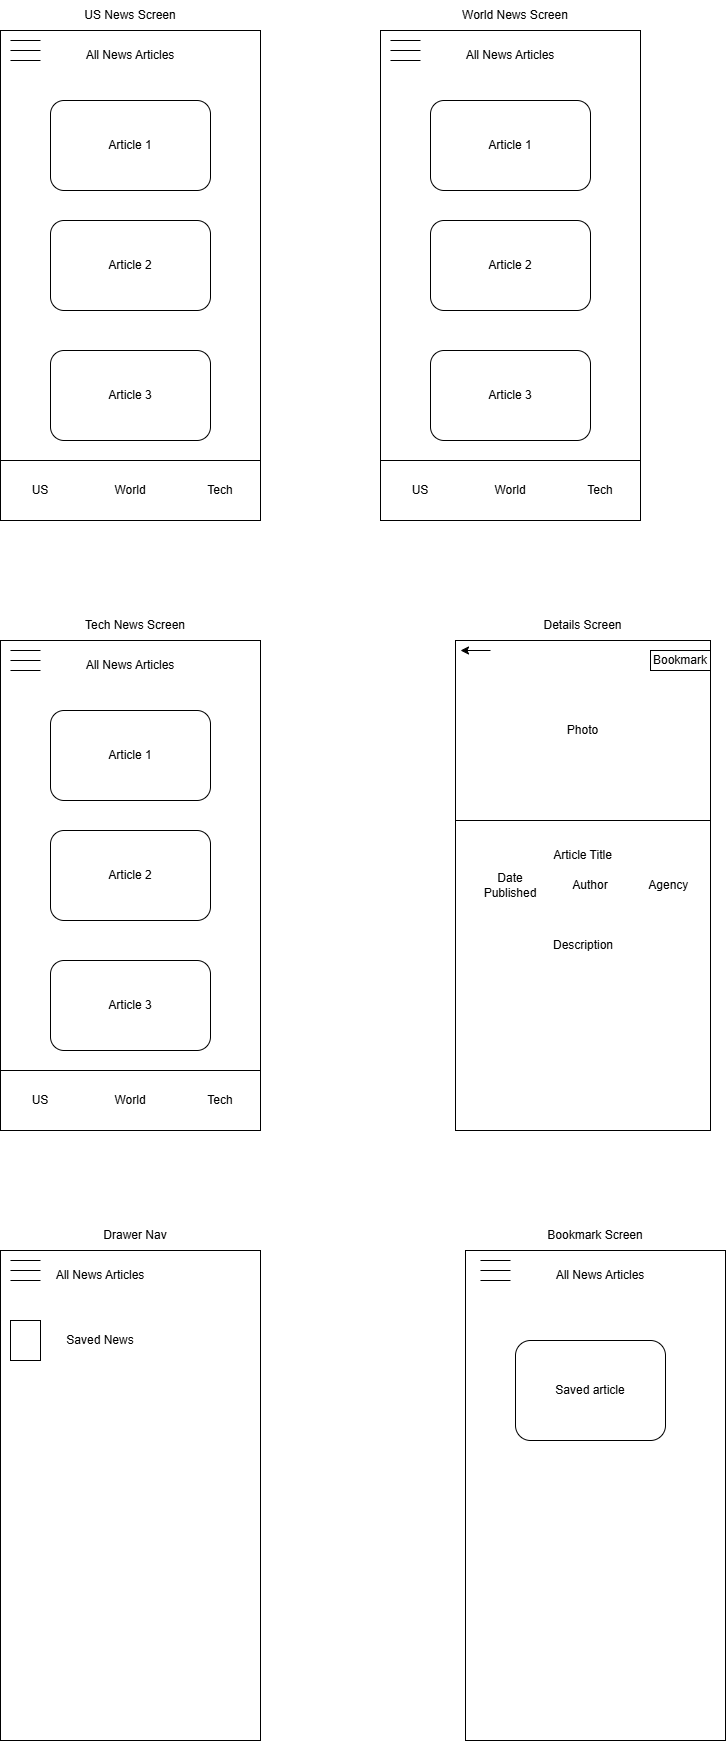

The diagram above was exported from draw.io. Its source (the exported page's mxGraphModel, read from the mxfile embedded in the PNG):
<mxGraphModel dx="1281" dy="626" grid="1" gridSize="10" guides="1" tooltips="1" connect="1" arrows="1" fold="1" page="1" pageScale="1" pageWidth="850" pageHeight="1100" math="0" shadow="0">
  <root>
    <mxCell id="0" />
    <mxCell id="1" parent="0" />
    <mxCell id="VIZ0oHEv22GSYbJfFJ1d-1" parent="1" style="rounded=0;whiteSpace=wrap;html=1;" value="" vertex="1">
      <mxGeometry height="490" width="260" x="30" y="60" as="geometry" />
    </mxCell>
    <mxCell id="VIZ0oHEv22GSYbJfFJ1d-2" parent="1" style="text;html=1;whiteSpace=wrap;strokeColor=none;fillColor=none;align=center;verticalAlign=middle;rounded=0;" value="US News Screen" vertex="1">
      <mxGeometry height="30" width="100" x="110" y="30" as="geometry" />
    </mxCell>
    <mxCell id="VIZ0oHEv22GSYbJfFJ1d-3" parent="1" style="text;html=1;whiteSpace=wrap;strokeColor=none;fillColor=none;align=center;verticalAlign=middle;rounded=0;" value="All News Articles" vertex="1">
      <mxGeometry height="30" width="100" x="110" y="70" as="geometry" />
    </mxCell>
    <mxCell id="VIZ0oHEv22GSYbJfFJ1d-16" edge="1" parent="1" style="endArrow=none;html=1;rounded=0;" value="">
      <mxGeometry height="50" relative="1" width="50" as="geometry">
        <mxPoint x="40" y="70" as="sourcePoint" />
        <mxPoint x="70" y="70" as="targetPoint" />
      </mxGeometry>
    </mxCell>
    <mxCell id="VIZ0oHEv22GSYbJfFJ1d-19" edge="1" parent="1" style="endArrow=none;html=1;rounded=0;" value="">
      <mxGeometry height="50" relative="1" width="50" as="geometry">
        <mxPoint x="40" y="80" as="sourcePoint" />
        <mxPoint x="70" y="80" as="targetPoint" />
      </mxGeometry>
    </mxCell>
    <mxCell id="VIZ0oHEv22GSYbJfFJ1d-21" edge="1" parent="1" style="endArrow=none;html=1;rounded=0;" value="">
      <mxGeometry height="50" relative="1" width="50" as="geometry">
        <mxPoint x="40" y="90" as="sourcePoint" />
        <mxPoint x="70" y="90" as="targetPoint" />
      </mxGeometry>
    </mxCell>
    <mxCell id="VIZ0oHEv22GSYbJfFJ1d-22" parent="1" style="rounded=1;whiteSpace=wrap;html=1;" value="Article 1" vertex="1">
      <mxGeometry height="90" width="160" x="80" y="130" as="geometry" />
    </mxCell>
    <mxCell id="VIZ0oHEv22GSYbJfFJ1d-24" parent="1" style="rounded=1;whiteSpace=wrap;html=1;" value="Article 2" vertex="1">
      <mxGeometry height="90" width="160" x="80" y="250" as="geometry" />
    </mxCell>
    <mxCell id="VIZ0oHEv22GSYbJfFJ1d-25" parent="1" style="rounded=0;whiteSpace=wrap;html=1;" value="" vertex="1">
      <mxGeometry height="60" width="260" x="30" y="490" as="geometry" />
    </mxCell>
    <mxCell id="VIZ0oHEv22GSYbJfFJ1d-26" parent="1" style="rounded=1;whiteSpace=wrap;html=1;" value="Article 3" vertex="1">
      <mxGeometry height="90" width="160" x="80" y="380" as="geometry" />
    </mxCell>
    <mxCell id="VIZ0oHEv22GSYbJfFJ1d-27" parent="1" style="text;html=1;whiteSpace=wrap;strokeColor=none;fillColor=none;align=center;verticalAlign=middle;rounded=0;" value="US" vertex="1">
      <mxGeometry height="30" width="60" x="40" y="505" as="geometry" />
    </mxCell>
    <mxCell id="VIZ0oHEv22GSYbJfFJ1d-28" parent="1" style="text;html=1;whiteSpace=wrap;strokeColor=none;fillColor=none;align=center;verticalAlign=middle;rounded=0;" value="World" vertex="1">
      <mxGeometry height="30" width="60" x="130" y="505" as="geometry" />
    </mxCell>
    <mxCell id="VIZ0oHEv22GSYbJfFJ1d-29" parent="1" style="text;html=1;whiteSpace=wrap;strokeColor=none;fillColor=none;align=center;verticalAlign=middle;rounded=0;" value="Tech" vertex="1">
      <mxGeometry height="30" width="60" x="220" y="505" as="geometry" />
    </mxCell>
    <mxCell id="VIZ0oHEv22GSYbJfFJ1d-30" parent="1" style="rounded=0;whiteSpace=wrap;html=1;" value="" vertex="1">
      <mxGeometry height="490" width="260" x="410" y="60" as="geometry" />
    </mxCell>
    <mxCell id="VIZ0oHEv22GSYbJfFJ1d-31" parent="1" style="text;html=1;whiteSpace=wrap;strokeColor=none;fillColor=none;align=center;verticalAlign=middle;rounded=0;" value="World News Screen" vertex="1">
      <mxGeometry height="30" width="110" x="490" y="30" as="geometry" />
    </mxCell>
    <mxCell id="VIZ0oHEv22GSYbJfFJ1d-32" parent="1" style="text;html=1;whiteSpace=wrap;strokeColor=none;fillColor=none;align=center;verticalAlign=middle;rounded=0;" value="All News Articles" vertex="1">
      <mxGeometry height="30" width="100" x="490" y="70" as="geometry" />
    </mxCell>
    <mxCell id="VIZ0oHEv22GSYbJfFJ1d-33" edge="1" parent="1" style="endArrow=none;html=1;rounded=0;" value="">
      <mxGeometry height="50" relative="1" width="50" as="geometry">
        <mxPoint x="420" y="70" as="sourcePoint" />
        <mxPoint x="450" y="70" as="targetPoint" />
      </mxGeometry>
    </mxCell>
    <mxCell id="VIZ0oHEv22GSYbJfFJ1d-34" edge="1" parent="1" style="endArrow=none;html=1;rounded=0;" value="">
      <mxGeometry height="50" relative="1" width="50" as="geometry">
        <mxPoint x="420" y="80" as="sourcePoint" />
        <mxPoint x="450" y="80" as="targetPoint" />
      </mxGeometry>
    </mxCell>
    <mxCell id="VIZ0oHEv22GSYbJfFJ1d-35" edge="1" parent="1" style="endArrow=none;html=1;rounded=0;" value="">
      <mxGeometry height="50" relative="1" width="50" as="geometry">
        <mxPoint x="420" y="90" as="sourcePoint" />
        <mxPoint x="450" y="90" as="targetPoint" />
      </mxGeometry>
    </mxCell>
    <mxCell id="VIZ0oHEv22GSYbJfFJ1d-36" parent="1" style="rounded=1;whiteSpace=wrap;html=1;" value="Article 1" vertex="1">
      <mxGeometry height="90" width="160" x="460" y="130" as="geometry" />
    </mxCell>
    <mxCell id="VIZ0oHEv22GSYbJfFJ1d-37" parent="1" style="rounded=1;whiteSpace=wrap;html=1;" value="Article 2" vertex="1">
      <mxGeometry height="90" width="160" x="460" y="250" as="geometry" />
    </mxCell>
    <mxCell id="VIZ0oHEv22GSYbJfFJ1d-38" parent="1" style="rounded=0;whiteSpace=wrap;html=1;" value="" vertex="1">
      <mxGeometry height="60" width="260" x="410" y="490" as="geometry" />
    </mxCell>
    <mxCell id="VIZ0oHEv22GSYbJfFJ1d-39" parent="1" style="rounded=1;whiteSpace=wrap;html=1;" value="Article 3" vertex="1">
      <mxGeometry height="90" width="160" x="460" y="380" as="geometry" />
    </mxCell>
    <mxCell id="VIZ0oHEv22GSYbJfFJ1d-40" parent="1" style="text;html=1;whiteSpace=wrap;strokeColor=none;fillColor=none;align=center;verticalAlign=middle;rounded=0;" value="US" vertex="1">
      <mxGeometry height="30" width="60" x="420" y="505" as="geometry" />
    </mxCell>
    <mxCell id="VIZ0oHEv22GSYbJfFJ1d-41" parent="1" style="text;html=1;whiteSpace=wrap;strokeColor=none;fillColor=none;align=center;verticalAlign=middle;rounded=0;" value="World" vertex="1">
      <mxGeometry height="30" width="60" x="510" y="505" as="geometry" />
    </mxCell>
    <mxCell id="VIZ0oHEv22GSYbJfFJ1d-42" parent="1" style="text;html=1;whiteSpace=wrap;strokeColor=none;fillColor=none;align=center;verticalAlign=middle;rounded=0;" value="Tech" vertex="1">
      <mxGeometry height="30" width="60" x="600" y="505" as="geometry" />
    </mxCell>
    <mxCell id="VIZ0oHEv22GSYbJfFJ1d-43" parent="1" style="rounded=0;whiteSpace=wrap;html=1;" value="" vertex="1">
      <mxGeometry height="490" width="260" x="30" y="670" as="geometry" />
    </mxCell>
    <mxCell id="VIZ0oHEv22GSYbJfFJ1d-44" parent="1" style="text;html=1;whiteSpace=wrap;strokeColor=none;fillColor=none;align=center;verticalAlign=middle;rounded=0;" value="Tech News Screen" vertex="1">
      <mxGeometry height="30" width="110" x="110" y="640" as="geometry" />
    </mxCell>
    <mxCell id="VIZ0oHEv22GSYbJfFJ1d-45" parent="1" style="text;html=1;whiteSpace=wrap;strokeColor=none;fillColor=none;align=center;verticalAlign=middle;rounded=0;" value="All News Articles" vertex="1">
      <mxGeometry height="30" width="100" x="110" y="680" as="geometry" />
    </mxCell>
    <mxCell id="VIZ0oHEv22GSYbJfFJ1d-46" edge="1" parent="1" style="endArrow=none;html=1;rounded=0;" value="">
      <mxGeometry height="50" relative="1" width="50" as="geometry">
        <mxPoint x="40" y="680" as="sourcePoint" />
        <mxPoint x="70" y="680" as="targetPoint" />
      </mxGeometry>
    </mxCell>
    <mxCell id="VIZ0oHEv22GSYbJfFJ1d-47" edge="1" parent="1" style="endArrow=none;html=1;rounded=0;" value="">
      <mxGeometry height="50" relative="1" width="50" as="geometry">
        <mxPoint x="40" y="690" as="sourcePoint" />
        <mxPoint x="70" y="690" as="targetPoint" />
      </mxGeometry>
    </mxCell>
    <mxCell id="VIZ0oHEv22GSYbJfFJ1d-48" edge="1" parent="1" style="endArrow=none;html=1;rounded=0;" value="">
      <mxGeometry height="50" relative="1" width="50" as="geometry">
        <mxPoint x="40" y="700" as="sourcePoint" />
        <mxPoint x="70" y="700" as="targetPoint" />
      </mxGeometry>
    </mxCell>
    <mxCell id="VIZ0oHEv22GSYbJfFJ1d-49" parent="1" style="rounded=1;whiteSpace=wrap;html=1;" value="Article 1" vertex="1">
      <mxGeometry height="90" width="160" x="80" y="740" as="geometry" />
    </mxCell>
    <mxCell id="VIZ0oHEv22GSYbJfFJ1d-50" parent="1" style="rounded=1;whiteSpace=wrap;html=1;" value="Article 2" vertex="1">
      <mxGeometry height="90" width="160" x="80" y="860" as="geometry" />
    </mxCell>
    <mxCell id="VIZ0oHEv22GSYbJfFJ1d-51" parent="1" style="rounded=0;whiteSpace=wrap;html=1;" value="" vertex="1">
      <mxGeometry height="60" width="260" x="30" y="1100" as="geometry" />
    </mxCell>
    <mxCell id="VIZ0oHEv22GSYbJfFJ1d-52" parent="1" style="rounded=1;whiteSpace=wrap;html=1;" value="Article 3" vertex="1">
      <mxGeometry height="90" width="160" x="80" y="990" as="geometry" />
    </mxCell>
    <mxCell id="VIZ0oHEv22GSYbJfFJ1d-53" parent="1" style="text;html=1;whiteSpace=wrap;strokeColor=none;fillColor=none;align=center;verticalAlign=middle;rounded=0;" value="US" vertex="1">
      <mxGeometry height="30" width="60" x="40" y="1115" as="geometry" />
    </mxCell>
    <mxCell id="VIZ0oHEv22GSYbJfFJ1d-54" parent="1" style="text;html=1;whiteSpace=wrap;strokeColor=none;fillColor=none;align=center;verticalAlign=middle;rounded=0;" value="World" vertex="1">
      <mxGeometry height="30" width="60" x="130" y="1115" as="geometry" />
    </mxCell>
    <mxCell id="VIZ0oHEv22GSYbJfFJ1d-55" parent="1" style="text;html=1;whiteSpace=wrap;strokeColor=none;fillColor=none;align=center;verticalAlign=middle;rounded=0;" value="Tech" vertex="1">
      <mxGeometry height="30" width="60" x="220" y="1115" as="geometry" />
    </mxCell>
    <mxCell id="VIZ0oHEv22GSYbJfFJ1d-56" parent="1" style="rounded=0;whiteSpace=wrap;html=1;" value="" vertex="1">
      <mxGeometry height="490" width="255" x="485" y="670" as="geometry" />
    </mxCell>
    <mxCell id="VIZ0oHEv22GSYbJfFJ1d-57" parent="1" style="text;html=1;whiteSpace=wrap;strokeColor=none;fillColor=none;align=center;verticalAlign=middle;rounded=0;" value="Details Screen" vertex="1">
      <mxGeometry height="30" width="87" x="569" y="640" as="geometry" />
    </mxCell>
    <mxCell id="VIZ0oHEv22GSYbJfFJ1d-58" parent="1" style="rounded=0;whiteSpace=wrap;html=1;" value="Photo" vertex="1">
      <mxGeometry height="180" width="255" x="485" y="670" as="geometry" />
    </mxCell>
    <mxCell id="VIZ0oHEv22GSYbJfFJ1d-59" parent="1" style="text;html=1;whiteSpace=wrap;strokeColor=none;fillColor=none;align=center;verticalAlign=middle;rounded=0;" value="Article Title" vertex="1">
      <mxGeometry height="30" width="87" x="569" y="870" as="geometry" />
    </mxCell>
    <mxCell id="VIZ0oHEv22GSYbJfFJ1d-60" edge="1" parent="1" style="endArrow=classic;html=1;rounded=0;" value="">
      <mxGeometry height="50" relative="1" width="50" as="geometry">
        <mxPoint x="520" y="680" as="sourcePoint" />
        <mxPoint x="490" y="680" as="targetPoint" />
      </mxGeometry>
    </mxCell>
    <mxCell id="VIZ0oHEv22GSYbJfFJ1d-61" parent="1" style="text;html=1;whiteSpace=wrap;strokeColor=none;fillColor=none;align=center;verticalAlign=middle;rounded=0;" value="Date Published" vertex="1">
      <mxGeometry height="30" width="60" x="510" y="900" as="geometry" />
    </mxCell>
    <mxCell id="VIZ0oHEv22GSYbJfFJ1d-62" parent="1" style="text;html=1;whiteSpace=wrap;strokeColor=none;fillColor=none;align=center;verticalAlign=middle;rounded=0;" value="Author" vertex="1">
      <mxGeometry height="30" width="60" x="590" y="900" as="geometry" />
    </mxCell>
    <mxCell id="VIZ0oHEv22GSYbJfFJ1d-63" parent="1" style="text;html=1;whiteSpace=wrap;strokeColor=none;fillColor=none;align=center;verticalAlign=middle;rounded=0;" value="Agency&amp;nbsp;" vertex="1">
      <mxGeometry height="30" width="60" x="670" y="900" as="geometry" />
    </mxCell>
    <mxCell id="VIZ0oHEv22GSYbJfFJ1d-64" parent="1" style="text;html=1;whiteSpace=wrap;strokeColor=none;fillColor=none;align=center;verticalAlign=middle;rounded=0;" value="Description" vertex="1">
      <mxGeometry height="30" width="60" x="582.5" y="960" as="geometry" />
    </mxCell>
    <mxCell id="VIZ0oHEv22GSYbJfFJ1d-65" parent="1" style="rounded=0;whiteSpace=wrap;html=1;" value="Bookmark" vertex="1">
      <mxGeometry height="20" width="60" x="680" y="680" as="geometry" />
    </mxCell>
    <mxCell id="VIZ0oHEv22GSYbJfFJ1d-68" parent="1" style="rounded=0;whiteSpace=wrap;html=1;" value="" vertex="1">
      <mxGeometry height="490" width="260" x="30" y="1280" as="geometry" />
    </mxCell>
    <mxCell id="VIZ0oHEv22GSYbJfFJ1d-69" parent="1" style="text;html=1;whiteSpace=wrap;strokeColor=none;fillColor=none;align=center;verticalAlign=middle;rounded=0;" value="Drawer Nav" vertex="1">
      <mxGeometry height="30" width="110" x="110" y="1250" as="geometry" />
    </mxCell>
    <mxCell id="VIZ0oHEv22GSYbJfFJ1d-70" parent="1" style="text;html=1;whiteSpace=wrap;strokeColor=none;fillColor=none;align=center;verticalAlign=middle;rounded=0;" value="All News Articles" vertex="1">
      <mxGeometry height="30" width="100" x="80" y="1290" as="geometry" />
    </mxCell>
    <mxCell id="VIZ0oHEv22GSYbJfFJ1d-71" edge="1" parent="1" style="endArrow=none;html=1;rounded=0;" value="">
      <mxGeometry height="50" relative="1" width="50" as="geometry">
        <mxPoint x="40" y="1290" as="sourcePoint" />
        <mxPoint x="70" y="1290" as="targetPoint" />
      </mxGeometry>
    </mxCell>
    <mxCell id="VIZ0oHEv22GSYbJfFJ1d-72" edge="1" parent="1" style="endArrow=none;html=1;rounded=0;" value="">
      <mxGeometry height="50" relative="1" width="50" as="geometry">
        <mxPoint x="40" y="1300" as="sourcePoint" />
        <mxPoint x="70" y="1300" as="targetPoint" />
      </mxGeometry>
    </mxCell>
    <mxCell id="VIZ0oHEv22GSYbJfFJ1d-73" edge="1" parent="1" style="endArrow=none;html=1;rounded=0;" value="">
      <mxGeometry height="50" relative="1" width="50" as="geometry">
        <mxPoint x="40" y="1310" as="sourcePoint" />
        <mxPoint x="70" y="1310" as="targetPoint" />
      </mxGeometry>
    </mxCell>
    <mxCell id="VIZ0oHEv22GSYbJfFJ1d-81" parent="1" style="rounded=0;whiteSpace=wrap;html=1;" value="" vertex="1">
      <mxGeometry height="40" width="30" x="40" y="1350" as="geometry" />
    </mxCell>
    <mxCell id="VIZ0oHEv22GSYbJfFJ1d-82" parent="1" style="text;html=1;whiteSpace=wrap;strokeColor=none;fillColor=none;align=center;verticalAlign=middle;rounded=0;" value="Saved News" vertex="1">
      <mxGeometry height="30" width="100" x="80" y="1355" as="geometry" />
    </mxCell>
    <mxCell id="a3pfEzKNSMKKYFPUsFsn-2" parent="1" style="text;html=1;whiteSpace=wrap;strokeColor=none;fillColor=none;align=center;verticalAlign=middle;rounded=0;" value="Bookmark Screen" vertex="1">
      <mxGeometry height="30" width="110" x="570" y="1250" as="geometry" />
    </mxCell>
    <mxCell id="a3pfEzKNSMKKYFPUsFsn-6" parent="1" style="rounded=0;whiteSpace=wrap;html=1;" value="" vertex="1">
      <mxGeometry height="490" width="260" x="495" y="1280" as="geometry" />
    </mxCell>
    <mxCell id="a3pfEzKNSMKKYFPUsFsn-7" parent="1" style="text;html=1;whiteSpace=wrap;strokeColor=none;fillColor=none;align=center;verticalAlign=middle;rounded=0;" value="All News Articles" vertex="1">
      <mxGeometry height="30" width="100" x="580" y="1290" as="geometry" />
    </mxCell>
    <mxCell id="a3pfEzKNSMKKYFPUsFsn-8" edge="1" parent="1" style="endArrow=none;html=1;rounded=0;" value="">
      <mxGeometry height="50" relative="1" width="50" as="geometry">
        <mxPoint x="510" y="1310" as="sourcePoint" />
        <mxPoint x="540" y="1310" as="targetPoint" />
      </mxGeometry>
    </mxCell>
    <mxCell id="a3pfEzKNSMKKYFPUsFsn-9" edge="1" parent="1" style="endArrow=none;html=1;rounded=0;" value="">
      <mxGeometry height="50" relative="1" width="50" as="geometry">
        <mxPoint x="510" y="1300" as="sourcePoint" />
        <mxPoint x="540" y="1300" as="targetPoint" />
      </mxGeometry>
    </mxCell>
    <mxCell id="a3pfEzKNSMKKYFPUsFsn-13" edge="1" parent="1" style="endArrow=none;html=1;rounded=0;" value="">
      <mxGeometry height="50" relative="1" width="50" as="geometry">
        <mxPoint x="510" y="1290" as="sourcePoint" />
        <mxPoint x="540" y="1290" as="targetPoint" />
      </mxGeometry>
    </mxCell>
    <mxCell id="a3pfEzKNSMKKYFPUsFsn-14" parent="1" style="rounded=1;whiteSpace=wrap;html=1;" value="Saved article" vertex="1">
      <mxGeometry height="100" width="150" x="545" y="1370" as="geometry" />
    </mxCell>
  </root>
</mxGraphModel>